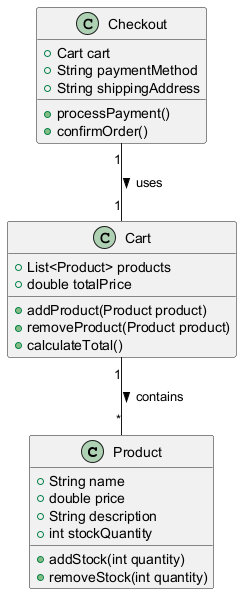

The diagram above was rendered by PlantUML. Its source (embedded in the PNG):
@startuml
class Product {
    +String name
    +double price
    +String description
    +int stockQuantity
    +addStock(int quantity)
    +removeStock(int quantity)
}

class Cart {
    +List<Product> products
    +double totalPrice
    +addProduct(Product product)
    +removeProduct(Product product)
    +calculateTotal()
}

class Checkout {
    +Cart cart
    +String paymentMethod
    +String shippingAddress
    +processPayment()
    +confirmOrder()
}

Cart "1" -- "*" Product : contains >
Checkout "1" -- "1" Cart : uses >
@enduml